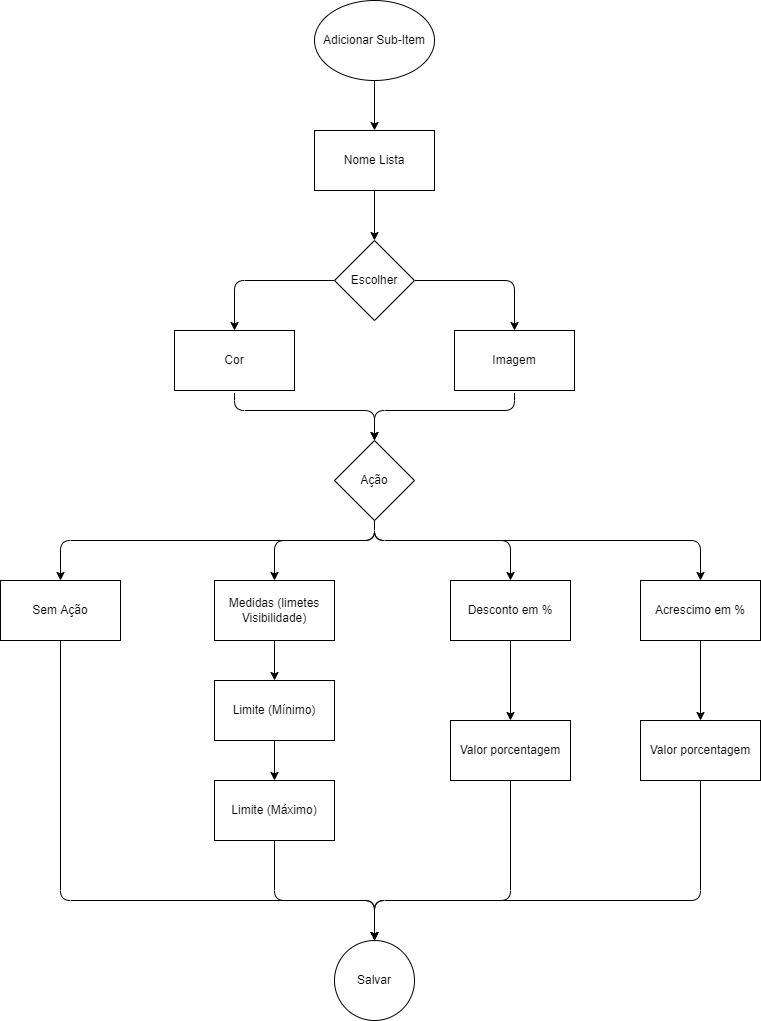

The diagram above was exported from draw.io. Its source (the exported page's mxGraphModel, read from the mxfile embedded in the PNG):
<mxGraphModel dx="833" dy="505" grid="1" gridSize="10" guides="1" tooltips="1" connect="1" arrows="1" fold="1" page="1" pageScale="1" pageWidth="827" pageHeight="1169" math="0" shadow="0">
  <root>
    <mxCell id="0" />
    <mxCell id="1" parent="0" />
    <mxCell id="102" style="edgeStyle=none;html=1;entryX=0.5;entryY=0;entryDx=0;entryDy=0;" parent="1" source="2" target="101" edge="1">
      <mxGeometry relative="1" as="geometry" />
    </mxCell>
    <mxCell id="2" value="Adicionar Sub-Item" style="ellipse;whiteSpace=wrap;html=1;" parent="1" vertex="1">
      <mxGeometry x="354" y="30" width="120" height="80" as="geometry" />
    </mxCell>
    <mxCell id="107" style="edgeStyle=none;html=1;entryX=0.5;entryY=0;entryDx=0;entryDy=0;" parent="1" source="3" target="105" edge="1">
      <mxGeometry relative="1" as="geometry">
        <Array as="points">
          <mxPoint x="274" y="310" />
        </Array>
      </mxGeometry>
    </mxCell>
    <mxCell id="108" style="edgeStyle=none;html=1;exitX=1;exitY=0.5;exitDx=0;exitDy=0;entryX=0.5;entryY=0;entryDx=0;entryDy=0;" parent="1" source="3" target="106" edge="1">
      <mxGeometry relative="1" as="geometry">
        <Array as="points">
          <mxPoint x="554" y="310" />
        </Array>
      </mxGeometry>
    </mxCell>
    <mxCell id="3" value="Escolher" style="rhombus;whiteSpace=wrap;html=1;" parent="1" vertex="1">
      <mxGeometry x="374" y="270" width="80" height="80" as="geometry" />
    </mxCell>
    <mxCell id="104" style="edgeStyle=none;html=1;entryX=0.5;entryY=0;entryDx=0;entryDy=0;" parent="1" source="101" target="3" edge="1">
      <mxGeometry relative="1" as="geometry">
        <mxPoint x="414" y="260" as="targetPoint" />
      </mxGeometry>
    </mxCell>
    <mxCell id="101" value="Nome Lista" style="whiteSpace=wrap;html=1;" parent="1" vertex="1">
      <mxGeometry x="354" y="160" width="120" height="60" as="geometry" />
    </mxCell>
    <mxCell id="111" style="edgeStyle=none;html=1;entryX=0.5;entryY=0;entryDx=0;entryDy=0;exitX=0.5;exitY=1;exitDx=0;exitDy=0;" parent="1" source="105" target="110" edge="1">
      <mxGeometry relative="1" as="geometry">
        <Array as="points">
          <mxPoint x="274" y="440" />
          <mxPoint x="414" y="440" />
        </Array>
      </mxGeometry>
    </mxCell>
    <mxCell id="105" value="Cor" style="whiteSpace=wrap;html=1;" parent="1" vertex="1">
      <mxGeometry x="214" y="360" width="120" height="60" as="geometry" />
    </mxCell>
    <mxCell id="112" style="edgeStyle=none;html=1;entryX=0.5;entryY=0;entryDx=0;entryDy=0;exitX=0.5;exitY=1;exitDx=0;exitDy=0;" parent="1" source="106" target="110" edge="1">
      <mxGeometry relative="1" as="geometry">
        <mxPoint x="410" y="490" as="targetPoint" />
        <Array as="points">
          <mxPoint x="554" y="440" />
          <mxPoint x="414" y="440" />
        </Array>
      </mxGeometry>
    </mxCell>
    <mxCell id="106" value="Imagem" style="whiteSpace=wrap;html=1;" parent="1" vertex="1">
      <mxGeometry x="494" y="360" width="120" height="60" as="geometry" />
    </mxCell>
    <mxCell id="117" style="edgeStyle=none;html=1;entryX=0.5;entryY=0;entryDx=0;entryDy=0;" parent="1" source="110" target="116" edge="1">
      <mxGeometry relative="1" as="geometry">
        <mxPoint x="100" y="610" as="targetPoint" />
        <Array as="points">
          <mxPoint x="414" y="570" />
          <mxPoint x="100" y="570" />
        </Array>
      </mxGeometry>
    </mxCell>
    <mxCell id="118" style="edgeStyle=none;html=1;entryX=0.5;entryY=0;entryDx=0;entryDy=0;" parent="1" source="110" target="115" edge="1">
      <mxGeometry relative="1" as="geometry">
        <Array as="points">
          <mxPoint x="414" y="570" />
          <mxPoint x="314" y="570" />
        </Array>
      </mxGeometry>
    </mxCell>
    <mxCell id="119" style="edgeStyle=none;html=1;entryX=0.5;entryY=0;entryDx=0;entryDy=0;" parent="1" source="110" target="114" edge="1">
      <mxGeometry relative="1" as="geometry">
        <Array as="points">
          <mxPoint x="414" y="570" />
          <mxPoint x="550" y="570" />
        </Array>
      </mxGeometry>
    </mxCell>
    <mxCell id="120" style="edgeStyle=none;html=1;entryX=0.5;entryY=0;entryDx=0;entryDy=0;" parent="1" source="110" target="113" edge="1">
      <mxGeometry relative="1" as="geometry">
        <Array as="points">
          <mxPoint x="414" y="570" />
          <mxPoint x="740" y="570" />
        </Array>
      </mxGeometry>
    </mxCell>
    <mxCell id="110" value="Ação" style="rhombus;whiteSpace=wrap;html=1;" parent="1" vertex="1">
      <mxGeometry x="374" y="470" width="80" height="80" as="geometry" />
    </mxCell>
    <mxCell id="131" style="edgeStyle=none;html=1;" parent="1" source="113" target="130" edge="1">
      <mxGeometry relative="1" as="geometry" />
    </mxCell>
    <mxCell id="113" value="Acrescimo em %" style="whiteSpace=wrap;html=1;" parent="1" vertex="1">
      <mxGeometry x="680" y="610" width="120" height="60" as="geometry" />
    </mxCell>
    <mxCell id="129" style="edgeStyle=none;html=1;entryX=0.5;entryY=0;entryDx=0;entryDy=0;" parent="1" source="114" target="128" edge="1">
      <mxGeometry relative="1" as="geometry" />
    </mxCell>
    <mxCell id="114" value="Desconto em %" style="whiteSpace=wrap;html=1;" parent="1" vertex="1">
      <mxGeometry x="490" y="610" width="120" height="60" as="geometry" />
    </mxCell>
    <mxCell id="125" style="edgeStyle=none;html=1;entryX=0.5;entryY=0;entryDx=0;entryDy=0;" parent="1" source="115" target="123" edge="1">
      <mxGeometry relative="1" as="geometry" />
    </mxCell>
    <mxCell id="115" value="Medidas (limetes Visibilidade)" style="whiteSpace=wrap;html=1;" parent="1" vertex="1">
      <mxGeometry x="254" y="610" width="120" height="60" as="geometry" />
    </mxCell>
    <mxCell id="122" style="edgeStyle=none;html=1;entryX=0.5;entryY=0;entryDx=0;entryDy=0;" parent="1" target="121" edge="1">
      <mxGeometry relative="1" as="geometry">
        <mxPoint x="100" y="670" as="sourcePoint" />
        <Array as="points">
          <mxPoint x="100" y="930" />
          <mxPoint x="414" y="930" />
        </Array>
      </mxGeometry>
    </mxCell>
    <mxCell id="116" value="Sem Ação" style="whiteSpace=wrap;html=1;" parent="1" vertex="1">
      <mxGeometry x="40" y="610" width="120" height="60" as="geometry" />
    </mxCell>
    <mxCell id="121" value="Salvar" style="ellipse;whiteSpace=wrap;html=1;aspect=fixed;" parent="1" vertex="1">
      <mxGeometry x="374" y="970" width="80" height="80" as="geometry" />
    </mxCell>
    <mxCell id="126" style="edgeStyle=none;html=1;entryX=0.5;entryY=0;entryDx=0;entryDy=0;" parent="1" source="123" target="124" edge="1">
      <mxGeometry relative="1" as="geometry" />
    </mxCell>
    <mxCell id="123" value="Limite (Mínimo)" style="whiteSpace=wrap;html=1;" parent="1" vertex="1">
      <mxGeometry x="254" y="710" width="120" height="60" as="geometry" />
    </mxCell>
    <mxCell id="127" style="edgeStyle=none;html=1;entryX=0.5;entryY=0;entryDx=0;entryDy=0;exitX=0.5;exitY=1;exitDx=0;exitDy=0;" parent="1" source="124" target="121" edge="1">
      <mxGeometry relative="1" as="geometry">
        <Array as="points">
          <mxPoint x="314" y="930" />
          <mxPoint x="414" y="930" />
        </Array>
      </mxGeometry>
    </mxCell>
    <mxCell id="124" value="Limite (Máximo)" style="whiteSpace=wrap;html=1;" parent="1" vertex="1">
      <mxGeometry x="254" y="810" width="120" height="60" as="geometry" />
    </mxCell>
    <mxCell id="132" style="edgeStyle=none;html=1;entryX=0.5;entryY=0;entryDx=0;entryDy=0;" parent="1" source="128" target="121" edge="1">
      <mxGeometry relative="1" as="geometry">
        <Array as="points">
          <mxPoint x="550" y="930" />
          <mxPoint x="414" y="930" />
        </Array>
      </mxGeometry>
    </mxCell>
    <mxCell id="128" value="Valor porcentagem" style="whiteSpace=wrap;html=1;" parent="1" vertex="1">
      <mxGeometry x="490" y="750" width="120" height="60" as="geometry" />
    </mxCell>
    <mxCell id="133" style="edgeStyle=none;html=1;exitX=0.5;exitY=1;exitDx=0;exitDy=0;entryX=0.5;entryY=0;entryDx=0;entryDy=0;" parent="1" source="130" target="121" edge="1">
      <mxGeometry relative="1" as="geometry">
        <mxPoint x="410" y="970" as="targetPoint" />
        <Array as="points">
          <mxPoint x="740" y="930" />
          <mxPoint x="414" y="930" />
        </Array>
      </mxGeometry>
    </mxCell>
    <mxCell id="130" value="Valor porcentagem" style="whiteSpace=wrap;html=1;" parent="1" vertex="1">
      <mxGeometry x="680" y="750" width="120" height="60" as="geometry" />
    </mxCell>
  </root>
</mxGraphModel>